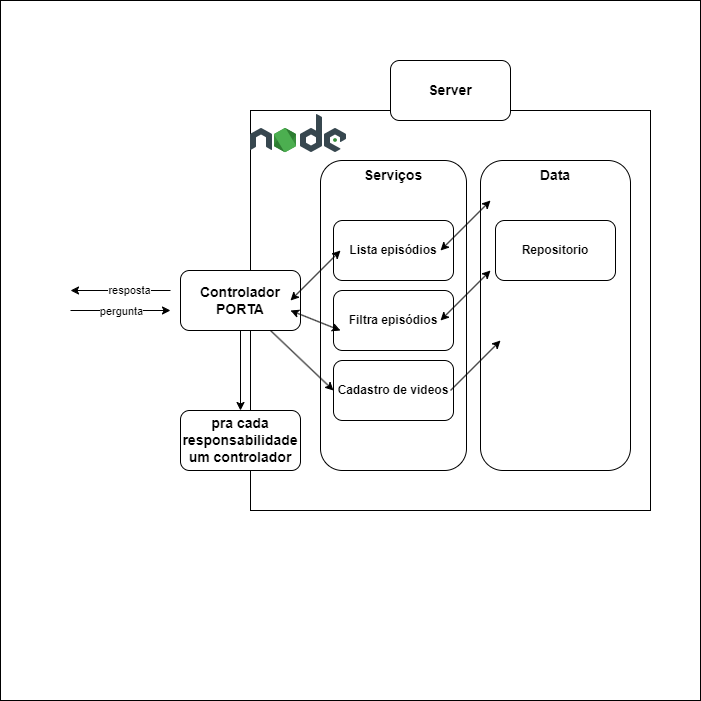

The diagram above was exported from draw.io. Its source (the exported page's mxGraphModel, read from the mxfile embedded in the PNG):
<mxGraphModel dx="1011" dy="746" grid="1" gridSize="10" guides="1" tooltips="1" connect="1" arrows="1" fold="1" page="1" pageScale="1" pageWidth="827" pageHeight="1169" math="0" shadow="0">
  <root>
    <mxCell id="0" />
    <mxCell id="1" parent="0" />
    <mxCell id="33" value="" style="whiteSpace=wrap;html=1;aspect=fixed;" vertex="1" parent="1">
      <mxGeometry x="30" y="40" width="700" height="700" as="geometry" />
    </mxCell>
    <mxCell id="17" value="" style="whiteSpace=wrap;html=1;aspect=fixed;" parent="1" vertex="1">
      <mxGeometry x="280" y="150" width="400" height="400" as="geometry" />
    </mxCell>
    <mxCell id="3" value="" style="shape=image;verticalLabelPosition=bottom;labelBackgroundColor=default;verticalAlign=top;aspect=fixed;imageAspect=0;image=data:image/png,(base64 omitted: 2048 chars);" parent="1" vertex="1">
      <mxGeometry x="280" y="130" width="96" height="96" as="geometry" />
    </mxCell>
    <mxCell id="4" value="&lt;b&gt;&lt;font style=&quot;font-size: 14px;&quot;&gt;Server&lt;/font&gt;&lt;/b&gt;" style="rounded=1;whiteSpace=wrap;html=1;" parent="1" vertex="1">
      <mxGeometry x="420" y="100" width="120" height="60" as="geometry" />
    </mxCell>
    <mxCell id="9" value="" style="edgeStyle=none;html=1;" parent="1" source="5" target="8" edge="1">
      <mxGeometry relative="1" as="geometry" />
    </mxCell>
    <mxCell id="5" value="&lt;font style=&quot;font-size: 14px;&quot;&gt;&lt;b style=&quot;&quot;&gt;Controlador PORTA&lt;/b&gt;&lt;/font&gt;" style="rounded=1;whiteSpace=wrap;html=1;" parent="1" vertex="1">
      <mxGeometry x="210" y="310" width="120" height="60" as="geometry" />
    </mxCell>
    <mxCell id="8" value="&lt;font style=&quot;font-size: 14px;&quot;&gt;&lt;b style=&quot;&quot;&gt;pra cada responsabilidade um controlador&lt;/b&gt;&lt;/font&gt;" style="rounded=1;whiteSpace=wrap;html=1;" parent="1" vertex="1">
      <mxGeometry x="210" y="450" width="120" height="60" as="geometry" />
    </mxCell>
    <mxCell id="10" value="" style="endArrow=classic;html=1;" parent="1" edge="1">
      <mxGeometry relative="1" as="geometry">
        <mxPoint x="200" y="330" as="sourcePoint" />
        <mxPoint x="100" y="330" as="targetPoint" />
        <Array as="points">
          <mxPoint x="200" y="330" />
        </Array>
      </mxGeometry>
    </mxCell>
    <mxCell id="11" value="Label" style="edgeLabel;resizable=0;html=1;;align=center;verticalAlign=middle;" parent="10" connectable="0" vertex="1">
      <mxGeometry relative="1" as="geometry" />
    </mxCell>
    <mxCell id="12" value="resposta" style="edgeLabel;html=1;align=center;verticalAlign=middle;resizable=0;points=[];" parent="10" vertex="1" connectable="0">
      <mxGeometry x="-0.18" y="-1" relative="1" as="geometry">
        <mxPoint as="offset" />
      </mxGeometry>
    </mxCell>
    <mxCell id="13" value="" style="endArrow=classic;html=1;" parent="1" edge="1">
      <mxGeometry relative="1" as="geometry">
        <mxPoint x="100" y="350" as="sourcePoint" />
        <mxPoint x="200" y="350" as="targetPoint" />
        <Array as="points">
          <mxPoint x="100" y="350" />
        </Array>
      </mxGeometry>
    </mxCell>
    <mxCell id="14" value="Label" style="edgeLabel;resizable=0;html=1;;align=center;verticalAlign=middle;" parent="13" connectable="0" vertex="1">
      <mxGeometry relative="1" as="geometry" />
    </mxCell>
    <mxCell id="15" value="pergunta" style="edgeLabel;html=1;align=center;verticalAlign=middle;resizable=0;points=[];" parent="13" vertex="1" connectable="0">
      <mxGeometry x="-0.18" y="-1" relative="1" as="geometry">
        <mxPoint x="9" y="-1" as="offset" />
      </mxGeometry>
    </mxCell>
    <mxCell id="18" value="&lt;b&gt;&lt;font style=&quot;font-size: 14px;&quot;&gt;Serviços&lt;/font&gt;&lt;/b&gt;" style="rounded=1;whiteSpace=wrap;html=1;verticalAlign=top;" parent="1" vertex="1">
      <mxGeometry x="350" y="200" width="146" height="310" as="geometry" />
    </mxCell>
    <mxCell id="19" value="&lt;span style=&quot;font-size: 14px;&quot;&gt;&lt;b&gt;Data&lt;/b&gt;&lt;/span&gt;" style="rounded=1;whiteSpace=wrap;html=1;verticalAlign=top;" parent="1" vertex="1">
      <mxGeometry x="510" y="200" width="150" height="310" as="geometry" />
    </mxCell>
    <mxCell id="21" value="&lt;b&gt;Lista episódios&lt;/b&gt;" style="rounded=1;whiteSpace=wrap;html=1;" parent="1" vertex="1">
      <mxGeometry x="363" y="260" width="120" height="60" as="geometry" />
    </mxCell>
    <mxCell id="22" value="&lt;b&gt;Filtra episódios&lt;/b&gt;" style="rounded=1;whiteSpace=wrap;html=1;" parent="1" vertex="1">
      <mxGeometry x="363" y="330" width="120" height="60" as="geometry" />
    </mxCell>
    <mxCell id="23" value="" style="endArrow=classic;startArrow=classic;html=1;" parent="1" edge="1">
      <mxGeometry width="50" height="50" relative="1" as="geometry">
        <mxPoint x="320" y="340" as="sourcePoint" />
        <mxPoint x="370" y="290" as="targetPoint" />
      </mxGeometry>
    </mxCell>
    <mxCell id="24" value="" style="endArrow=classic;startArrow=classic;html=1;" parent="1" edge="1">
      <mxGeometry width="50" height="50" relative="1" as="geometry">
        <mxPoint x="320" y="350" as="sourcePoint" />
        <mxPoint x="370" y="370" as="targetPoint" />
      </mxGeometry>
    </mxCell>
    <mxCell id="25" value="&lt;b&gt;Cadastro de videos&lt;/b&gt;" style="rounded=1;whiteSpace=wrap;html=1;" parent="1" vertex="1">
      <mxGeometry x="363" y="400" width="120" height="60" as="geometry" />
    </mxCell>
    <mxCell id="26" value="" style="endArrow=classic;startArrow=classic;html=1;" parent="1" edge="1">
      <mxGeometry width="50" height="50" relative="1" as="geometry">
        <mxPoint x="470" y="290" as="sourcePoint" />
        <mxPoint x="520" y="240" as="targetPoint" />
      </mxGeometry>
    </mxCell>
    <mxCell id="27" value="" style="endArrow=classic;startArrow=classic;html=1;" parent="1" edge="1">
      <mxGeometry width="50" height="50" relative="1" as="geometry">
        <mxPoint x="470" y="360" as="sourcePoint" />
        <mxPoint x="520" y="310" as="targetPoint" />
      </mxGeometry>
    </mxCell>
    <mxCell id="30" value="" style="endArrow=classic;html=1;exitX=0.75;exitY=1;exitDx=0;exitDy=0;entryX=0;entryY=0.5;entryDx=0;entryDy=0;" parent="1" source="5" target="25" edge="1">
      <mxGeometry width="50" height="50" relative="1" as="geometry">
        <mxPoint x="313" y="420" as="sourcePoint" />
        <mxPoint x="363" y="370" as="targetPoint" />
      </mxGeometry>
    </mxCell>
    <mxCell id="31" value="" style="endArrow=classic;html=1;" parent="1" edge="1">
      <mxGeometry width="50" height="50" relative="1" as="geometry">
        <mxPoint x="480" y="430" as="sourcePoint" />
        <mxPoint x="530" y="380" as="targetPoint" />
      </mxGeometry>
    </mxCell>
    <mxCell id="32" value="&lt;b&gt;Repositorio&lt;/b&gt;" style="rounded=1;whiteSpace=wrap;html=1;" parent="1" vertex="1">
      <mxGeometry x="525" y="260" width="120" height="60" as="geometry" />
    </mxCell>
  </root>
</mxGraphModel>